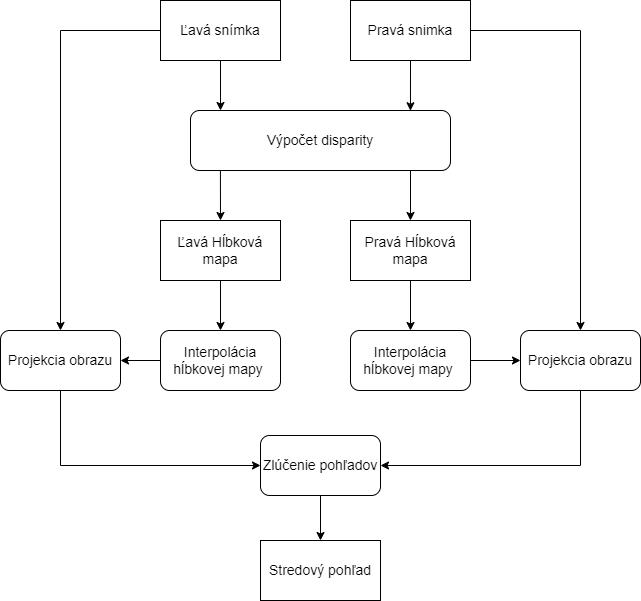

The diagram above was exported from draw.io. Its source (the exported page's mxGraphModel, read from the mxfile embedded in the PNG):
<mxGraphModel dx="1313" dy="786" grid="1" gridSize="10" guides="1" tooltips="1" connect="1" arrows="1" fold="1" page="1" pageScale="1" pageWidth="827" pageHeight="1169" math="0" shadow="0">
  <root>
    <mxCell id="0" />
    <mxCell id="1" parent="0" />
    <mxCell id="jozi79u8wQ3P7DL1ptlZ-1" value="Ľavá snímka" style="rounded=0;whiteSpace=wrap;html=1;fontSize=14;" vertex="1" parent="1">
      <mxGeometry x="180" y="90" width="120" height="60" as="geometry" />
    </mxCell>
    <mxCell id="jozi79u8wQ3P7DL1ptlZ-2" value="Pravá snimka" style="rounded=0;whiteSpace=wrap;html=1;fontSize=14;" vertex="1" parent="1">
      <mxGeometry x="370" y="90" width="120" height="60" as="geometry" />
    </mxCell>
    <mxCell id="jozi79u8wQ3P7DL1ptlZ-3" value="Výpočet disparity" style="rounded=1;whiteSpace=wrap;html=1;fontSize=14;" vertex="1" parent="1">
      <mxGeometry x="210" y="200" width="260" height="60" as="geometry" />
    </mxCell>
    <mxCell id="jozi79u8wQ3P7DL1ptlZ-4" value="Ľavá Hĺbková mapa" style="rounded=0;whiteSpace=wrap;html=1;fontSize=14;" vertex="1" parent="1">
      <mxGeometry x="180" y="310" width="120" height="60" as="geometry" />
    </mxCell>
    <mxCell id="jozi79u8wQ3P7DL1ptlZ-5" value="Pravá Hĺbková mapa" style="rounded=0;whiteSpace=wrap;html=1;fontSize=14;" vertex="1" parent="1">
      <mxGeometry x="370" y="310" width="120" height="60" as="geometry" />
    </mxCell>
    <mxCell id="jozi79u8wQ3P7DL1ptlZ-6" value="Interpolácia hĺbkovej mapy&amp;nbsp;" style="rounded=1;whiteSpace=wrap;html=1;fontSize=14;" vertex="1" parent="1">
      <mxGeometry x="180" y="420" width="120" height="60" as="geometry" />
    </mxCell>
    <mxCell id="jozi79u8wQ3P7DL1ptlZ-8" value="Interpolácia hĺbkovej mapy&amp;nbsp;" style="rounded=1;whiteSpace=wrap;html=1;fontSize=14;" vertex="1" parent="1">
      <mxGeometry x="370" y="420" width="120" height="60" as="geometry" />
    </mxCell>
    <mxCell id="jozi79u8wQ3P7DL1ptlZ-9" value="Projekcia obrazu" style="rounded=1;whiteSpace=wrap;html=1;fontSize=14;" vertex="1" parent="1">
      <mxGeometry x="20" y="420" width="120" height="60" as="geometry" />
    </mxCell>
    <mxCell id="jozi79u8wQ3P7DL1ptlZ-10" value="Projekcia obrazu" style="rounded=1;whiteSpace=wrap;html=1;fontSize=14;" vertex="1" parent="1">
      <mxGeometry x="540" y="420" width="120" height="60" as="geometry" />
    </mxCell>
    <mxCell id="jozi79u8wQ3P7DL1ptlZ-11" value="Zlúčenie pohľadov" style="rounded=1;whiteSpace=wrap;html=1;fontSize=14;" vertex="1" parent="1">
      <mxGeometry x="280" y="525" width="120" height="60" as="geometry" />
    </mxCell>
    <mxCell id="jozi79u8wQ3P7DL1ptlZ-12" value="Stredový pohľad" style="rounded=0;whiteSpace=wrap;html=1;fontSize=14;" vertex="1" parent="1">
      <mxGeometry x="280" y="630" width="120" height="60" as="geometry" />
    </mxCell>
    <mxCell id="jozi79u8wQ3P7DL1ptlZ-13" value="" style="endArrow=classic;html=1;rounded=0;exitX=0;exitY=0.5;exitDx=0;exitDy=0;entryX=0.5;entryY=0;entryDx=0;entryDy=0;" edge="1" parent="1" source="jozi79u8wQ3P7DL1ptlZ-1" target="jozi79u8wQ3P7DL1ptlZ-9">
      <mxGeometry width="50" height="50" relative="1" as="geometry">
        <mxPoint x="110" y="300" as="sourcePoint" />
        <mxPoint x="160" y="250" as="targetPoint" />
        <Array as="points">
          <mxPoint x="80" y="120" />
        </Array>
      </mxGeometry>
    </mxCell>
    <mxCell id="jozi79u8wQ3P7DL1ptlZ-14" value="" style="endArrow=classic;html=1;rounded=0;exitX=1;exitY=0.5;exitDx=0;exitDy=0;entryX=0.5;entryY=0;entryDx=0;entryDy=0;" edge="1" parent="1" source="jozi79u8wQ3P7DL1ptlZ-2" target="jozi79u8wQ3P7DL1ptlZ-10">
      <mxGeometry width="50" height="50" relative="1" as="geometry">
        <mxPoint x="190" y="130" as="sourcePoint" />
        <mxPoint x="90" y="430" as="targetPoint" />
        <Array as="points">
          <mxPoint x="600" y="120" />
        </Array>
      </mxGeometry>
    </mxCell>
    <mxCell id="jozi79u8wQ3P7DL1ptlZ-15" value="" style="endArrow=classic;html=1;rounded=0;exitX=0.5;exitY=1;exitDx=0;exitDy=0;" edge="1" parent="1" source="jozi79u8wQ3P7DL1ptlZ-1">
      <mxGeometry width="50" height="50" relative="1" as="geometry">
        <mxPoint x="310" y="500" as="sourcePoint" />
        <mxPoint x="240" y="200" as="targetPoint" />
      </mxGeometry>
    </mxCell>
    <mxCell id="jozi79u8wQ3P7DL1ptlZ-16" value="" style="endArrow=classic;html=1;rounded=0;exitX=0.5;exitY=1;exitDx=0;exitDy=0;entryX=0.846;entryY=0.004;entryDx=0;entryDy=0;entryPerimeter=0;" edge="1" parent="1" source="jozi79u8wQ3P7DL1ptlZ-2" target="jozi79u8wQ3P7DL1ptlZ-3">
      <mxGeometry width="50" height="50" relative="1" as="geometry">
        <mxPoint x="250" y="160" as="sourcePoint" />
        <mxPoint x="250" y="210" as="targetPoint" />
      </mxGeometry>
    </mxCell>
    <mxCell id="jozi79u8wQ3P7DL1ptlZ-17" value="" style="endArrow=classic;html=1;rounded=0;exitX=0.115;exitY=1.004;exitDx=0;exitDy=0;exitPerimeter=0;entryX=0.5;entryY=0;entryDx=0;entryDy=0;" edge="1" parent="1" source="jozi79u8wQ3P7DL1ptlZ-3" target="jozi79u8wQ3P7DL1ptlZ-4">
      <mxGeometry width="50" height="50" relative="1" as="geometry">
        <mxPoint x="250" y="160" as="sourcePoint" />
        <mxPoint x="250" y="210" as="targetPoint" />
      </mxGeometry>
    </mxCell>
    <mxCell id="jozi79u8wQ3P7DL1ptlZ-18" value="" style="endArrow=classic;html=1;rounded=0;entryX=0.5;entryY=0;entryDx=0;entryDy=0;" edge="1" parent="1" target="jozi79u8wQ3P7DL1ptlZ-5">
      <mxGeometry width="50" height="50" relative="1" as="geometry">
        <mxPoint x="430" y="260" as="sourcePoint" />
        <mxPoint x="250" y="210" as="targetPoint" />
      </mxGeometry>
    </mxCell>
    <mxCell id="jozi79u8wQ3P7DL1ptlZ-19" value="" style="endArrow=classic;html=1;rounded=0;exitX=0.5;exitY=1;exitDx=0;exitDy=0;entryX=0.5;entryY=0;entryDx=0;entryDy=0;" edge="1" parent="1" source="jozi79u8wQ3P7DL1ptlZ-4" target="jozi79u8wQ3P7DL1ptlZ-6">
      <mxGeometry width="50" height="50" relative="1" as="geometry">
        <mxPoint x="250" y="270" as="sourcePoint" />
        <mxPoint x="250" y="320" as="targetPoint" />
      </mxGeometry>
    </mxCell>
    <mxCell id="jozi79u8wQ3P7DL1ptlZ-20" value="" style="endArrow=classic;html=1;rounded=0;exitX=0.5;exitY=1;exitDx=0;exitDy=0;entryX=0.5;entryY=0;entryDx=0;entryDy=0;" edge="1" parent="1" source="jozi79u8wQ3P7DL1ptlZ-5" target="jozi79u8wQ3P7DL1ptlZ-8">
      <mxGeometry width="50" height="50" relative="1" as="geometry">
        <mxPoint x="260" y="280" as="sourcePoint" />
        <mxPoint x="260" y="330" as="targetPoint" />
      </mxGeometry>
    </mxCell>
    <mxCell id="jozi79u8wQ3P7DL1ptlZ-21" value="" style="endArrow=classic;html=1;rounded=0;exitX=0;exitY=0.5;exitDx=0;exitDy=0;entryX=1;entryY=0.5;entryDx=0;entryDy=0;" edge="1" parent="1" source="jozi79u8wQ3P7DL1ptlZ-6" target="jozi79u8wQ3P7DL1ptlZ-9">
      <mxGeometry width="50" height="50" relative="1" as="geometry">
        <mxPoint x="270" y="290" as="sourcePoint" />
        <mxPoint x="270" y="340" as="targetPoint" />
      </mxGeometry>
    </mxCell>
    <mxCell id="jozi79u8wQ3P7DL1ptlZ-22" value="" style="endArrow=classic;html=1;rounded=0;entryX=0;entryY=0.5;entryDx=0;entryDy=0;exitX=1;exitY=0.5;exitDx=0;exitDy=0;" edge="1" parent="1" source="jozi79u8wQ3P7DL1ptlZ-8" target="jozi79u8wQ3P7DL1ptlZ-10">
      <mxGeometry width="50" height="50" relative="1" as="geometry">
        <mxPoint x="510" y="400" as="sourcePoint" />
        <mxPoint x="280" y="350" as="targetPoint" />
      </mxGeometry>
    </mxCell>
    <mxCell id="jozi79u8wQ3P7DL1ptlZ-23" value="" style="endArrow=classic;html=1;rounded=0;exitX=0.5;exitY=1;exitDx=0;exitDy=0;entryX=0;entryY=0.5;entryDx=0;entryDy=0;" edge="1" parent="1" source="jozi79u8wQ3P7DL1ptlZ-9" target="jozi79u8wQ3P7DL1ptlZ-11">
      <mxGeometry width="50" height="50" relative="1" as="geometry">
        <mxPoint x="290" y="310" as="sourcePoint" />
        <mxPoint x="290" y="360" as="targetPoint" />
        <Array as="points">
          <mxPoint x="80" y="555" />
        </Array>
      </mxGeometry>
    </mxCell>
    <mxCell id="jozi79u8wQ3P7DL1ptlZ-24" value="" style="endArrow=classic;html=1;rounded=0;exitX=0.5;exitY=1;exitDx=0;exitDy=0;entryX=1;entryY=0.5;entryDx=0;entryDy=0;" edge="1" parent="1" source="jozi79u8wQ3P7DL1ptlZ-10" target="jozi79u8wQ3P7DL1ptlZ-11">
      <mxGeometry width="50" height="50" relative="1" as="geometry">
        <mxPoint x="90" y="490" as="sourcePoint" />
        <mxPoint x="290" y="565" as="targetPoint" />
        <Array as="points">
          <mxPoint x="600" y="555" />
        </Array>
      </mxGeometry>
    </mxCell>
    <mxCell id="jozi79u8wQ3P7DL1ptlZ-26" value="" style="endArrow=classic;html=1;rounded=0;entryX=0.5;entryY=0;entryDx=0;entryDy=0;exitX=0.5;exitY=1;exitDx=0;exitDy=0;" edge="1" parent="1" source="jozi79u8wQ3P7DL1ptlZ-11" target="jozi79u8wQ3P7DL1ptlZ-12">
      <mxGeometry width="50" height="50" relative="1" as="geometry">
        <mxPoint x="80" y="650" as="sourcePoint" />
        <mxPoint x="130" y="600" as="targetPoint" />
      </mxGeometry>
    </mxCell>
  </root>
</mxGraphModel>